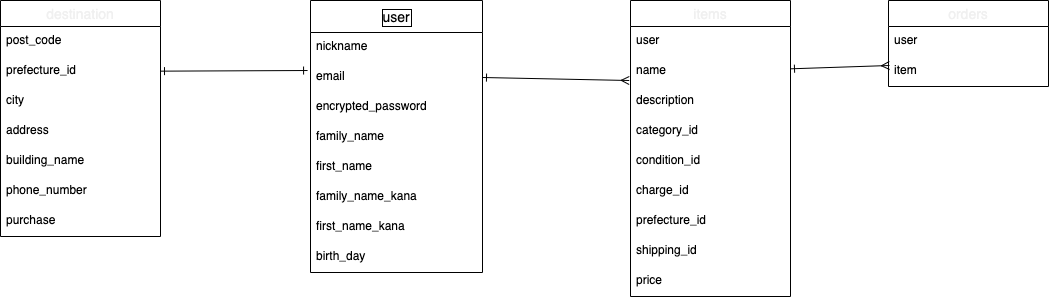

The diagram above was exported from draw.io. Its source (the exported page's mxGraphModel, read from the mxfile embedded in the PNG):
<mxGraphModel dx="1144" dy="1765" grid="1" gridSize="10" guides="1" tooltips="1" connect="1" arrows="1" fold="1" page="1" pageScale="1" pageWidth="827" pageHeight="1169" background="none" math="0" shadow="0">
  <root>
    <mxCell id="0" />
    <mxCell id="1" parent="0" />
    <mxCell id="140" value="user" style="swimlane;fontStyle=0;childLayout=stackLayout;horizontal=1;startSize=32;horizontalStack=0;resizeParent=1;resizeParentMax=0;resizeLast=0;collapsible=1;marginBottom=0;align=center;fontSize=14;labelBorderColor=#000000;" parent="1" vertex="1">
      <mxGeometry x="-320" y="-396" width="172" height="272" as="geometry" />
    </mxCell>
    <mxCell id="141" value="nickname" style="text;strokeColor=none;fillColor=none;spacingLeft=4;spacingRight=4;overflow=hidden;rotatable=0;points=[[0,0.5],[1,0.5]];portConstraint=eastwest;fontSize=12;" parent="140" vertex="1">
      <mxGeometry y="32" width="172" height="30" as="geometry" />
    </mxCell>
    <mxCell id="142" value="email" style="text;strokeColor=none;fillColor=none;spacingLeft=4;spacingRight=4;overflow=hidden;rotatable=0;points=[[0,0.5],[1,0.5]];portConstraint=eastwest;fontSize=12;" parent="140" vertex="1">
      <mxGeometry y="62" width="172" height="30" as="geometry" />
    </mxCell>
    <mxCell id="146" value="encrypted_password" style="text;strokeColor=none;fillColor=none;spacingLeft=4;spacingRight=4;overflow=hidden;rotatable=0;points=[[0,0.5],[1,0.5]];portConstraint=eastwest;fontSize=12;" parent="140" vertex="1">
      <mxGeometry y="92" width="172" height="30" as="geometry" />
    </mxCell>
    <mxCell id="155" value="family_name" style="text;strokeColor=none;fillColor=none;spacingLeft=4;spacingRight=4;overflow=hidden;rotatable=0;points=[[0,0.5],[1,0.5]];portConstraint=eastwest;fontSize=12;" parent="140" vertex="1">
      <mxGeometry y="122" width="172" height="30" as="geometry" />
    </mxCell>
    <mxCell id="229" value="first_name" style="text;strokeColor=none;fillColor=none;spacingLeft=4;spacingRight=4;overflow=hidden;rotatable=0;points=[[0,0.5],[1,0.5]];portConstraint=eastwest;fontSize=12;" parent="140" vertex="1">
      <mxGeometry y="152" width="172" height="30" as="geometry" />
    </mxCell>
    <mxCell id="230" value="family_name_kana" style="text;strokeColor=none;fillColor=none;spacingLeft=4;spacingRight=4;overflow=hidden;rotatable=0;points=[[0,0.5],[1,0.5]];portConstraint=eastwest;fontSize=12;" parent="140" vertex="1">
      <mxGeometry y="182" width="172" height="30" as="geometry" />
    </mxCell>
    <mxCell id="231" value="first_name_kana" style="text;strokeColor=none;fillColor=none;spacingLeft=4;spacingRight=4;overflow=hidden;rotatable=0;points=[[0,0.5],[1,0.5]];portConstraint=eastwest;fontSize=12;" parent="140" vertex="1">
      <mxGeometry y="212" width="172" height="30" as="geometry" />
    </mxCell>
    <mxCell id="152" value="birth_day" style="text;strokeColor=none;fillColor=none;spacingLeft=4;spacingRight=4;overflow=hidden;rotatable=0;points=[[0,0.5],[1,0.5]];portConstraint=eastwest;fontSize=12;" parent="140" vertex="1">
      <mxGeometry y="242" width="172" height="30" as="geometry" />
    </mxCell>
    <mxCell id="163" value="destination" style="swimlane;fontStyle=0;childLayout=stackLayout;horizontal=1;startSize=26;horizontalStack=0;resizeParent=1;resizeParentMax=0;resizeLast=0;collapsible=1;marginBottom=0;align=center;fontSize=14;fontColor=#f0f0f0;" parent="1" vertex="1">
      <mxGeometry x="-630" y="-396" width="160" height="236" as="geometry" />
    </mxCell>
    <mxCell id="168" value="post_code" style="text;strokeColor=none;fillColor=none;spacingLeft=4;spacingRight=4;overflow=hidden;rotatable=0;points=[[0,0.5],[1,0.5]];portConstraint=eastwest;fontSize=12;" parent="163" vertex="1">
      <mxGeometry y="26" width="160" height="30" as="geometry" />
    </mxCell>
    <mxCell id="175" value="prefecture_id" style="text;strokeColor=none;fillColor=none;spacingLeft=4;spacingRight=4;overflow=hidden;rotatable=0;points=[[0,0.5],[1,0.5]];portConstraint=eastwest;fontSize=12;" parent="163" vertex="1">
      <mxGeometry y="56" width="160" height="30" as="geometry" />
    </mxCell>
    <mxCell id="174" value="city" style="text;strokeColor=none;fillColor=none;spacingLeft=4;spacingRight=4;overflow=hidden;rotatable=0;points=[[0,0.5],[1,0.5]];portConstraint=eastwest;fontSize=12;" parent="163" vertex="1">
      <mxGeometry y="86" width="160" height="30" as="geometry" />
    </mxCell>
    <mxCell id="173" value="address" style="text;strokeColor=none;fillColor=none;spacingLeft=4;spacingRight=4;overflow=hidden;rotatable=0;points=[[0,0.5],[1,0.5]];portConstraint=eastwest;fontSize=12;" parent="163" vertex="1">
      <mxGeometry y="116" width="160" height="30" as="geometry" />
    </mxCell>
    <mxCell id="172" value="building_name" style="text;strokeColor=none;fillColor=none;spacingLeft=4;spacingRight=4;overflow=hidden;rotatable=0;points=[[0,0.5],[1,0.5]];portConstraint=eastwest;fontSize=12;" parent="163" vertex="1">
      <mxGeometry y="146" width="160" height="30" as="geometry" />
    </mxCell>
    <mxCell id="166" value="phone_number" style="text;strokeColor=none;fillColor=none;spacingLeft=4;spacingRight=4;overflow=hidden;rotatable=0;points=[[0,0.5],[1,0.5]];portConstraint=eastwest;fontSize=12;" parent="163" vertex="1">
      <mxGeometry y="176" width="160" height="30" as="geometry" />
    </mxCell>
    <mxCell id="232" value="purchase" style="text;strokeColor=none;fillColor=none;spacingLeft=4;spacingRight=4;overflow=hidden;rotatable=0;points=[[0,0.5],[1,0.5]];portConstraint=eastwest;fontSize=12;" parent="163" vertex="1">
      <mxGeometry y="206" width="160" height="30" as="geometry" />
    </mxCell>
    <mxCell id="176" value="items" style="swimlane;fontStyle=0;childLayout=stackLayout;horizontal=1;startSize=26;horizontalStack=0;resizeParent=1;resizeParentMax=0;resizeLast=0;collapsible=1;marginBottom=0;align=center;fontSize=14;fontColor=#f0f0f0;" parent="1" vertex="1">
      <mxGeometry y="-396" width="160" height="296" as="geometry" />
    </mxCell>
    <mxCell id="233" value="user" style="text;strokeColor=none;fillColor=none;spacingLeft=4;spacingRight=4;overflow=hidden;rotatable=0;points=[[0,0.5],[1,0.5]];portConstraint=eastwest;fontSize=12;" parent="176" vertex="1">
      <mxGeometry y="26" width="160" height="30" as="geometry" />
    </mxCell>
    <mxCell id="177" value="name" style="text;strokeColor=none;fillColor=none;spacingLeft=4;spacingRight=4;overflow=hidden;rotatable=0;points=[[0,0.5],[1,0.5]];portConstraint=eastwest;fontSize=12;" parent="176" vertex="1">
      <mxGeometry y="56" width="160" height="30" as="geometry" />
    </mxCell>
    <mxCell id="194" value="description" style="text;strokeColor=none;fillColor=none;spacingLeft=4;spacingRight=4;overflow=hidden;rotatable=0;points=[[0,0.5],[1,0.5]];portConstraint=eastwest;fontSize=12;" parent="176" vertex="1">
      <mxGeometry y="86" width="160" height="30" as="geometry" />
    </mxCell>
    <mxCell id="234" value="category_id" style="text;strokeColor=none;fillColor=none;spacingLeft=4;spacingRight=4;overflow=hidden;rotatable=0;points=[[0,0.5],[1,0.5]];portConstraint=eastwest;fontSize=12;" parent="176" vertex="1">
      <mxGeometry y="116" width="160" height="30" as="geometry" />
    </mxCell>
    <mxCell id="187" value="condition_id" style="text;strokeColor=none;fillColor=none;spacingLeft=4;spacingRight=4;overflow=hidden;rotatable=0;points=[[0,0.5],[1,0.5]];portConstraint=eastwest;fontSize=12;" parent="176" vertex="1">
      <mxGeometry y="146" width="160" height="30" as="geometry" />
    </mxCell>
    <mxCell id="186" value="charge_id" style="text;strokeColor=none;fillColor=none;spacingLeft=4;spacingRight=4;overflow=hidden;rotatable=0;points=[[0,0.5],[1,0.5]];portConstraint=eastwest;fontSize=12;" parent="176" vertex="1">
      <mxGeometry y="176" width="160" height="30" as="geometry" />
    </mxCell>
    <mxCell id="235" value="prefecture_id" style="text;strokeColor=none;fillColor=none;spacingLeft=4;spacingRight=4;overflow=hidden;rotatable=0;points=[[0,0.5],[1,0.5]];portConstraint=eastwest;fontSize=12;" parent="176" vertex="1">
      <mxGeometry y="206" width="160" height="30" as="geometry" />
    </mxCell>
    <mxCell id="185" value="shipping_id" style="text;strokeColor=none;fillColor=none;spacingLeft=4;spacingRight=4;overflow=hidden;rotatable=0;points=[[0,0.5],[1,0.5]];portConstraint=eastwest;fontSize=12;" parent="176" vertex="1">
      <mxGeometry y="236" width="160" height="30" as="geometry" />
    </mxCell>
    <mxCell id="184" value="price" style="text;strokeColor=none;fillColor=none;spacingLeft=4;spacingRight=4;overflow=hidden;rotatable=0;points=[[0,0.5],[1,0.5]];portConstraint=eastwest;fontSize=12;" parent="176" vertex="1">
      <mxGeometry y="266" width="160" height="30" as="geometry" />
    </mxCell>
    <mxCell id="195" value="orders" style="swimlane;fontStyle=0;childLayout=stackLayout;horizontal=1;startSize=26;horizontalStack=0;resizeParent=1;resizeParentMax=0;resizeLast=0;collapsible=1;marginBottom=0;align=center;fontSize=14;fontColor=#f0f0f0;" parent="1" vertex="1">
      <mxGeometry x="258" y="-396" width="160" height="86" as="geometry" />
    </mxCell>
    <mxCell id="196" value="user" style="text;strokeColor=none;fillColor=none;spacingLeft=4;spacingRight=4;overflow=hidden;rotatable=0;points=[[0,0.5],[1,0.5]];portConstraint=eastwest;fontSize=12;" parent="195" vertex="1">
      <mxGeometry y="26" width="160" height="30" as="geometry" />
    </mxCell>
    <mxCell id="197" value="item" style="text;strokeColor=none;fillColor=none;spacingLeft=4;spacingRight=4;overflow=hidden;rotatable=0;points=[[0,0.5],[1,0.5]];portConstraint=eastwest;fontSize=12;" parent="195" vertex="1">
      <mxGeometry y="56" width="160" height="30" as="geometry" />
    </mxCell>
    <mxCell id="219" style="edgeStyle=none;html=1;exitX=1;exitY=0.5;exitDx=0;exitDy=0;entryX=-0.008;entryY=0.8;entryDx=0;entryDy=0;entryPerimeter=0;fontColor=#f0f0f0;startArrow=ERone;startFill=0;endArrow=ERmany;endFill=0;" parent="1" source="142" edge="1">
      <mxGeometry relative="1" as="geometry">
        <mxPoint x="-1.2799999999999727" y="-316" as="targetPoint" />
      </mxGeometry>
    </mxCell>
    <mxCell id="221" style="edgeStyle=none;html=1;fontColor=#f0f0f0;startArrow=ERone;startFill=0;endArrow=ERmany;endFill=0;entryX=0.006;entryY=0.3;entryDx=0;entryDy=0;entryPerimeter=0;" parent="1" source="177" target="197" edge="1">
      <mxGeometry relative="1" as="geometry">
        <mxPoint x="250" y="-330" as="targetPoint" />
      </mxGeometry>
    </mxCell>
    <mxCell id="225" style="edgeStyle=none;html=1;entryX=-0.017;entryY=0.267;entryDx=0;entryDy=0;entryPerimeter=0;endArrow=ERone;endFill=0;startArrow=ERone;startFill=0;" parent="1" target="142" edge="1">
      <mxGeometry relative="1" as="geometry">
        <mxPoint x="-470" y="-325.34878190561744" as="sourcePoint" />
      </mxGeometry>
    </mxCell>
  </root>
</mxGraphModel>